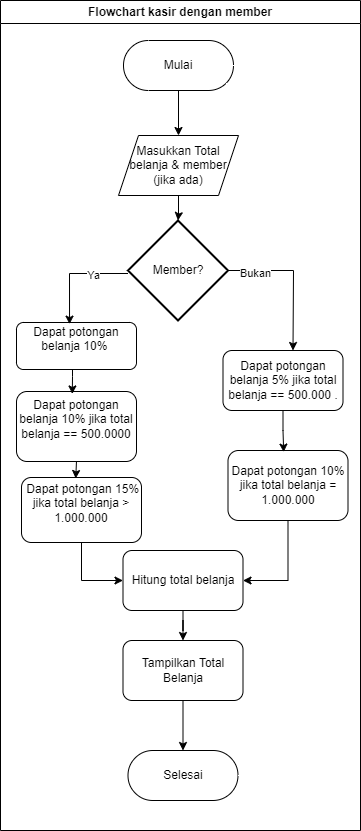

The diagram above was exported from draw.io. Its source (the exported page's mxGraphModel, read from the mxfile embedded in the PNG):
<mxGraphModel dx="880" dy="524" grid="0" gridSize="10" guides="1" tooltips="1" connect="1" arrows="1" fold="1" page="1" pageScale="1" pageWidth="827" pageHeight="1169" math="0" shadow="0">
  <root>
    <mxCell id="WIyWlLk6GJQsqaUBKTNV-0" />
    <mxCell id="WIyWlLk6GJQsqaUBKTNV-1" parent="WIyWlLk6GJQsqaUBKTNV-0" />
    <mxCell id="maa9K3MEsBfUMPPZZrCT-28" value="Flowchart kasir dengan member" style="swimlane;whiteSpace=wrap;html=1;" parent="WIyWlLk6GJQsqaUBKTNV-1" vertex="1">
      <mxGeometry x="200" y="55" width="360" height="830" as="geometry" />
    </mxCell>
    <mxCell id="maa9K3MEsBfUMPPZZrCT-29" style="edgeStyle=orthogonalEdgeStyle;rounded=0;orthogonalLoop=1;jettySize=auto;html=1;entryX=0.5;entryY=0;entryDx=0;entryDy=0;" parent="maa9K3MEsBfUMPPZZrCT-28" source="maa9K3MEsBfUMPPZZrCT-30" target="maa9K3MEsBfUMPPZZrCT-49" edge="1">
      <mxGeometry relative="1" as="geometry">
        <mxPoint x="180" y="120" as="targetPoint" />
      </mxGeometry>
    </mxCell>
    <mxCell id="maa9K3MEsBfUMPPZZrCT-30" value="Mulai" style="html=1;dashed=0;whiteSpace=wrap;shape=mxgraph.dfd.start" parent="maa9K3MEsBfUMPPZZrCT-28" vertex="1">
      <mxGeometry x="123" y="40" width="110" height="50" as="geometry" />
    </mxCell>
    <mxCell id="maa9K3MEsBfUMPPZZrCT-33" style="edgeStyle=orthogonalEdgeStyle;rounded=0;orthogonalLoop=1;jettySize=auto;html=1;" parent="maa9K3MEsBfUMPPZZrCT-28" source="maa9K3MEsBfUMPPZZrCT-35" edge="1">
      <mxGeometry relative="1" as="geometry">
        <mxPoint x="292.5" y="350" as="targetPoint" />
      </mxGeometry>
    </mxCell>
    <mxCell id="maa9K3MEsBfUMPPZZrCT-34" value="Bukan" style="edgeLabel;html=1;align=center;verticalAlign=middle;resizable=0;points=[];" parent="maa9K3MEsBfUMPPZZrCT-33" vertex="1" connectable="0">
      <mxGeometry x="-0.6236" y="-2" relative="1" as="geometry">
        <mxPoint as="offset" />
      </mxGeometry>
    </mxCell>
    <mxCell id="maa9K3MEsBfUMPPZZrCT-35" value="Member?" style="strokeWidth=2;html=1;shape=mxgraph.flowchart.decision;whiteSpace=wrap;" parent="maa9K3MEsBfUMPPZZrCT-28" vertex="1">
      <mxGeometry x="127.5" y="220" width="100" height="100" as="geometry" />
    </mxCell>
    <mxCell id="maa9K3MEsBfUMPPZZrCT-36" style="edgeStyle=orthogonalEdgeStyle;rounded=0;orthogonalLoop=1;jettySize=auto;html=1;entryX=0;entryY=0.5;entryDx=0;entryDy=0;exitX=0.5;exitY=1;exitDx=0;exitDy=0;" parent="maa9K3MEsBfUMPPZZrCT-28" source="maa9K3MEsBfUMPPZZrCT-46" target="maa9K3MEsBfUMPPZZrCT-42" edge="1">
      <mxGeometry relative="1" as="geometry">
        <mxPoint x="42.5" y="590" as="sourcePoint" />
      </mxGeometry>
    </mxCell>
    <mxCell id="maa9K3MEsBfUMPPZZrCT-38" value="Dapat potongan belanja 10% jika total belanja == 500.0000&lt;div&gt;&lt;br&gt;&lt;/div&gt;" style="rounded=1;whiteSpace=wrap;html=1;" parent="maa9K3MEsBfUMPPZZrCT-28" vertex="1">
      <mxGeometry x="16" y="391" width="120" height="70" as="geometry" />
    </mxCell>
    <mxCell id="maa9K3MEsBfUMPPZZrCT-39" style="edgeStyle=orthogonalEdgeStyle;rounded=0;orthogonalLoop=1;jettySize=auto;html=1;entryX=1;entryY=0.5;entryDx=0;entryDy=0;exitX=0.5;exitY=1;exitDx=0;exitDy=0;" parent="maa9K3MEsBfUMPPZZrCT-28" source="maa9K3MEsBfUMPPZZrCT-47" target="maa9K3MEsBfUMPPZZrCT-42" edge="1">
      <mxGeometry relative="1" as="geometry">
        <mxPoint x="272.5" y="520" as="sourcePoint" />
      </mxGeometry>
    </mxCell>
    <mxCell id="maa9K3MEsBfUMPPZZrCT-40" value="Dapat potongan belanja 5% jika total belanja == 500.000 ." style="rounded=1;whiteSpace=wrap;html=1;" parent="maa9K3MEsBfUMPPZZrCT-28" vertex="1">
      <mxGeometry x="222.5" y="350" width="120" height="60" as="geometry" />
    </mxCell>
    <mxCell id="maa9K3MEsBfUMPPZZrCT-41" style="edgeStyle=orthogonalEdgeStyle;rounded=0;orthogonalLoop=1;jettySize=auto;html=1;entryX=0.5;entryY=0;entryDx=0;entryDy=0;" parent="maa9K3MEsBfUMPPZZrCT-28" source="maa9K3MEsBfUMPPZZrCT-42" target="maa9K3MEsBfUMPPZZrCT-43" edge="1">
      <mxGeometry relative="1" as="geometry" />
    </mxCell>
    <mxCell id="maa9K3MEsBfUMPPZZrCT-42" value="Hitung total belanja" style="rounded=1;whiteSpace=wrap;html=1;" parent="maa9K3MEsBfUMPPZZrCT-28" vertex="1">
      <mxGeometry x="122.5" y="550" width="120" height="60" as="geometry" />
    </mxCell>
    <mxCell id="maa9K3MEsBfUMPPZZrCT-43" value="Tampilkan Total Belanja" style="rounded=1;whiteSpace=wrap;html=1;" parent="maa9K3MEsBfUMPPZZrCT-28" vertex="1">
      <mxGeometry x="122.5" y="640" width="120" height="60" as="geometry" />
    </mxCell>
    <mxCell id="maa9K3MEsBfUMPPZZrCT-44" value="Selesai" style="html=1;dashed=0;whiteSpace=wrap;shape=mxgraph.dfd.start" parent="maa9K3MEsBfUMPPZZrCT-28" vertex="1">
      <mxGeometry x="127.5" y="750" width="110" height="50" as="geometry" />
    </mxCell>
    <mxCell id="maa9K3MEsBfUMPPZZrCT-45" style="edgeStyle=orthogonalEdgeStyle;rounded=0;orthogonalLoop=1;jettySize=auto;html=1;entryX=0.5;entryY=0.5;entryDx=0;entryDy=-25;entryPerimeter=0;" parent="maa9K3MEsBfUMPPZZrCT-28" source="maa9K3MEsBfUMPPZZrCT-43" target="maa9K3MEsBfUMPPZZrCT-44" edge="1">
      <mxGeometry relative="1" as="geometry" />
    </mxCell>
    <mxCell id="maa9K3MEsBfUMPPZZrCT-46" value="&amp;nbsp;Dapat potongan 15% jika total belanja &amp;gt; 1.000.000&lt;div&gt;&lt;br&gt;&lt;/div&gt;" style="rounded=1;whiteSpace=wrap;html=1;" parent="maa9K3MEsBfUMPPZZrCT-28" vertex="1">
      <mxGeometry x="21" y="477" width="120" height="65" as="geometry" />
    </mxCell>
    <mxCell id="maa9K3MEsBfUMPPZZrCT-47" value="Dapat potongan 10% jika total belanja = 1.000.000" style="rounded=1;whiteSpace=wrap;html=1;" parent="maa9K3MEsBfUMPPZZrCT-28" vertex="1">
      <mxGeometry x="227.5" y="450" width="120" height="70" as="geometry" />
    </mxCell>
    <mxCell id="maa9K3MEsBfUMPPZZrCT-48" style="edgeStyle=orthogonalEdgeStyle;rounded=0;orthogonalLoop=1;jettySize=auto;html=1;entryX=0.464;entryY=0.023;entryDx=0;entryDy=0;entryPerimeter=0;" parent="maa9K3MEsBfUMPPZZrCT-28" source="maa9K3MEsBfUMPPZZrCT-40" target="maa9K3MEsBfUMPPZZrCT-47" edge="1">
      <mxGeometry relative="1" as="geometry" />
    </mxCell>
    <mxCell id="maa9K3MEsBfUMPPZZrCT-49" value="Masukkan Total belanja &amp;amp; member&lt;div&gt;(jika ada)&lt;/div&gt;" style="shape=parallelogram;perimeter=parallelogramPerimeter;whiteSpace=wrap;html=1;fixedSize=1;" parent="maa9K3MEsBfUMPPZZrCT-28" vertex="1">
      <mxGeometry x="118" y="135" width="120" height="60" as="geometry" />
    </mxCell>
    <mxCell id="maa9K3MEsBfUMPPZZrCT-50" style="edgeStyle=orthogonalEdgeStyle;rounded=0;orthogonalLoop=1;jettySize=auto;html=1;entryX=0.5;entryY=0;entryDx=0;entryDy=0;entryPerimeter=0;" parent="maa9K3MEsBfUMPPZZrCT-28" source="maa9K3MEsBfUMPPZZrCT-49" target="maa9K3MEsBfUMPPZZrCT-35" edge="1">
      <mxGeometry relative="1" as="geometry" />
    </mxCell>
    <mxCell id="pxf6jqRZ_Q-RmDZ5NDM2-0" value="Dapat potongan belanja 10%&amp;nbsp;&lt;div&gt;&lt;br&gt;&lt;/div&gt;" style="rounded=1;whiteSpace=wrap;html=1;" parent="maa9K3MEsBfUMPPZZrCT-28" vertex="1">
      <mxGeometry x="16" y="322" width="120" height="47" as="geometry" />
    </mxCell>
    <mxCell id="pxf6jqRZ_Q-RmDZ5NDM2-1" style="edgeStyle=orthogonalEdgeStyle;rounded=0;orthogonalLoop=1;jettySize=auto;html=1;entryX=0.442;entryY=0.035;entryDx=0;entryDy=0;entryPerimeter=0;" parent="maa9K3MEsBfUMPPZZrCT-28" source="maa9K3MEsBfUMPPZZrCT-35" target="pxf6jqRZ_Q-RmDZ5NDM2-0" edge="1">
      <mxGeometry relative="1" as="geometry">
        <Array as="points">
          <mxPoint x="69" y="273" />
        </Array>
      </mxGeometry>
    </mxCell>
    <mxCell id="pxf6jqRZ_Q-RmDZ5NDM2-2" value="Ya" style="edgeLabel;html=1;align=center;verticalAlign=middle;resizable=0;points=[];" parent="pxf6jqRZ_Q-RmDZ5NDM2-1" vertex="1" connectable="0">
      <mxGeometry x="-0.3612" y="1" relative="1" as="geometry">
        <mxPoint as="offset" />
      </mxGeometry>
    </mxCell>
    <mxCell id="pxf6jqRZ_Q-RmDZ5NDM2-5" style="edgeStyle=orthogonalEdgeStyle;rounded=0;orthogonalLoop=1;jettySize=auto;html=1;entryX=0.465;entryY=0.035;entryDx=0;entryDy=0;entryPerimeter=0;" parent="maa9K3MEsBfUMPPZZrCT-28" source="pxf6jqRZ_Q-RmDZ5NDM2-0" target="maa9K3MEsBfUMPPZZrCT-38" edge="1">
      <mxGeometry relative="1" as="geometry">
        <Array as="points">
          <mxPoint x="72" y="376" />
          <mxPoint x="72" y="376" />
        </Array>
      </mxGeometry>
    </mxCell>
    <mxCell id="pxf6jqRZ_Q-RmDZ5NDM2-6" style="edgeStyle=orthogonalEdgeStyle;rounded=0;orthogonalLoop=1;jettySize=auto;html=1;exitX=0.5;exitY=1;exitDx=0;exitDy=0;entryX=0.452;entryY=0.015;entryDx=0;entryDy=0;entryPerimeter=0;" parent="maa9K3MEsBfUMPPZZrCT-28" source="maa9K3MEsBfUMPPZZrCT-38" target="maa9K3MEsBfUMPPZZrCT-46" edge="1">
      <mxGeometry relative="1" as="geometry" />
    </mxCell>
  </root>
</mxGraphModel>